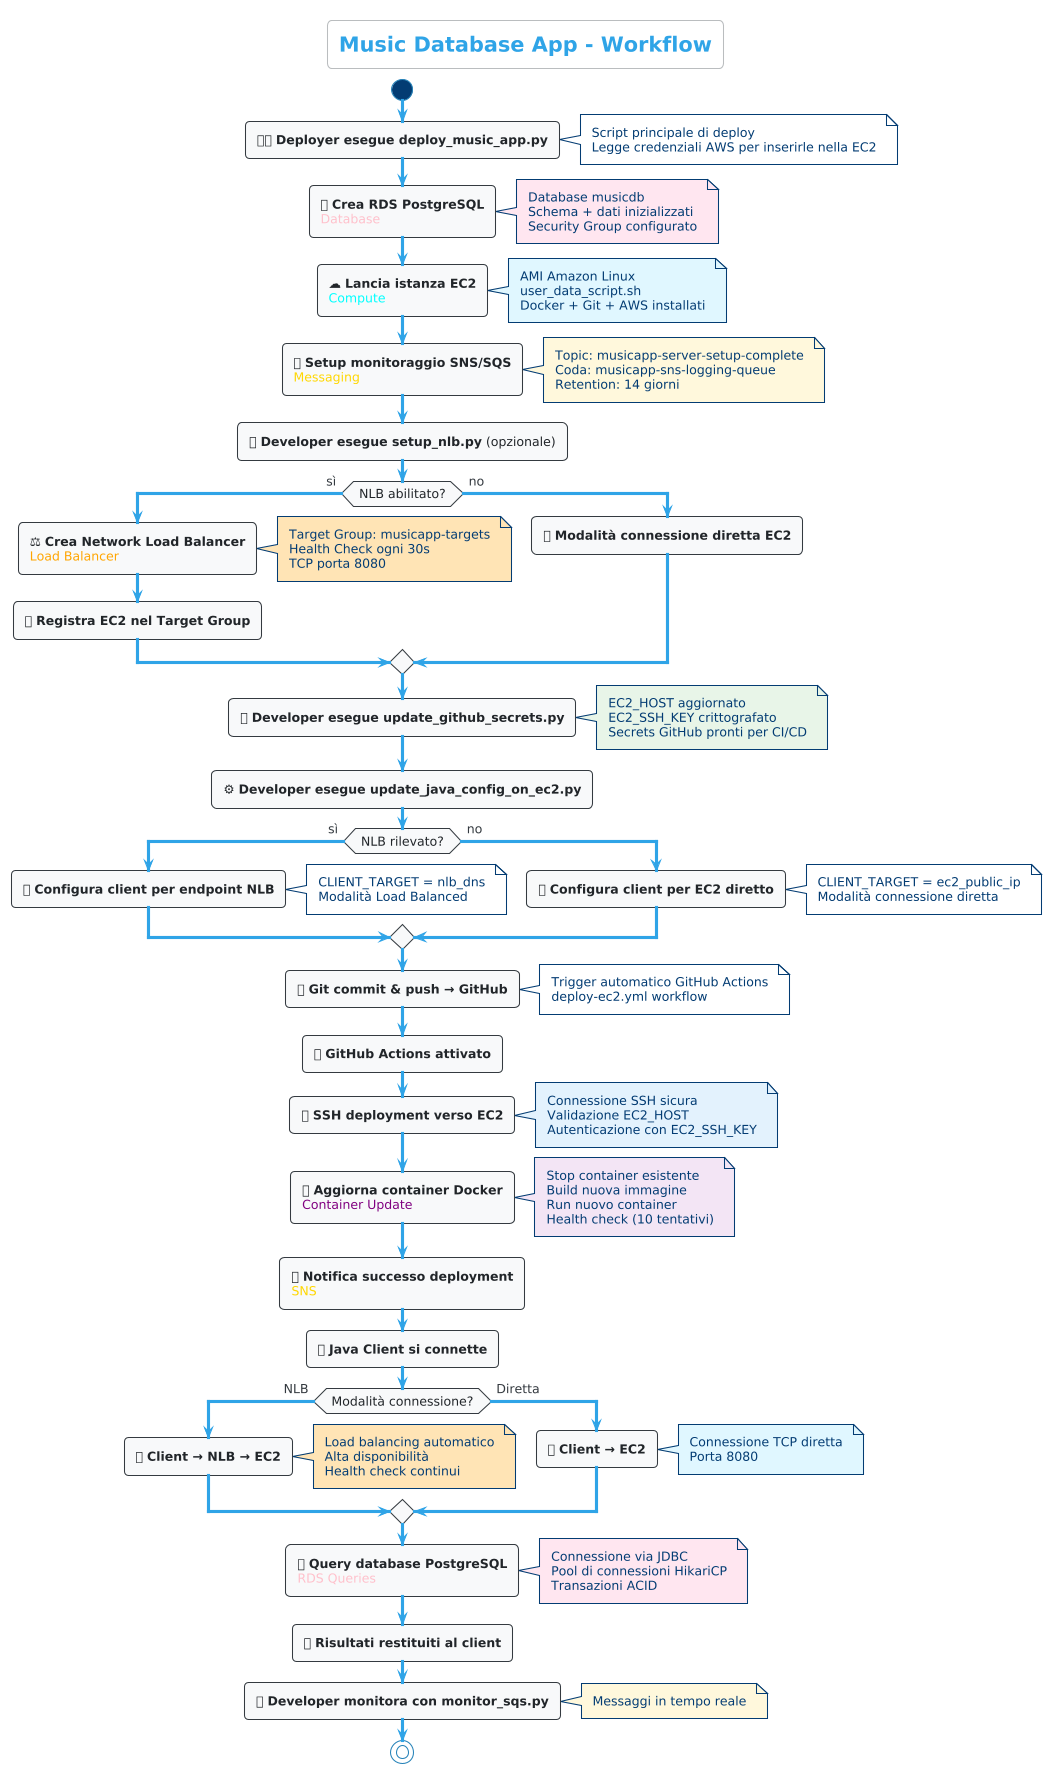

The diagram above was rendered by PlantUML. Its source (embedded in the PNG):
@startuml
!theme cerulean-outline
skinparam activity {
  BackgroundColor #F8F9FA
  BorderColor #343A40
  FontColor #212529
}

title **Music Database App - Workflow**

start

:🧑💻 **Deployer esegue deploy_music_app.py**;
note right
  Script principale di deploy
  Legge credenziali AWS per inserirle nella EC2
end note

:🗄 **Crea RDS PostgreSQL** 
<color:pink>Database</color>;
note right #FFE6F0
  Database musicdb
  Schema + dati inizializzati
  Security Group configurato
end note

:☁ **Lancia istanza EC2**
<color:cyan>Compute</color>;
note right #E0F7FF
  AMI Amazon Linux
  user_data_script.sh
  Docker + Git + AWS installati
end note

:📢 **Setup monitoraggio SNS/SQS**
<color:gold>Messaging</color>;
note right #FFF8DC
  Topic: musicapp-server-setup-complete
  Coda: musicapp-sns-logging-queue
  Retention: 14 giorni
end note

:🔧 **Developer esegue setup_nlb.py** (opzionale);
if (NLB abilitato?) then (sì)
  :⚖ **Crea Network Load Balancer**
  <color:orange>Load Balancer</color>;
  note right #FFE4B5
    Target Group: musicapp-targets
    Health Check ogni 30s
    TCP porta 8080
  end note
  :📝 **Registra EC2 nel Target Group**;
else (no)
  :🔗 **Modalità connessione diretta EC2**;
endif

:🔐 **Developer esegue update_github_secrets.py**;
note right #E8F5E8
  EC2_HOST aggiornato
  EC2_SSH_KEY crittografato
  Secrets GitHub pronti per CI/CD
end note

:⚙ **Developer esegue update_java_config_on_ec2.py**;
if (NLB rilevato?) then (sì)
  :🔄 **Configura client per endpoint NLB**;
  note right
    CLIENT_TARGET = nlb_dns
    Modalità Load Balanced
  end note
else (no)
  :📡 **Configura client per EC2 diretto**;
  note right
    CLIENT_TARGET = ec2_public_ip
    Modalità connessione diretta
  end note
endif

:📤 **Git commit & push → GitHub**;
note right
  Trigger automatico GitHub Actions
  deploy-ec2.yml workflow
end note

:🤖 **GitHub Actions attivato**;
:🔑 **SSH deployment verso EC2**;
note right #E3F2FD
  Connessione SSH sicura
  Validazione EC2_HOST
  Autenticazione con EC2_SSH_KEY
end note

:🐳 **Aggiorna container Docker**
<color:purple>Container Update</color>;
note right #F3E5F5
  Stop container esistente
  Build nuova immagine
  Run nuovo container
  Health check (10 tentativi)
end note

:📢 **Notifica successo deployment**
<color:gold>SNS</color>;

:📱 **Java Client si connette**;
if (Modalità connessione?) then (NLB)
  :🔄 **Client → NLB → EC2**;
  note right #FFE4B5
    Load balancing automatico
    Alta disponibilità
    Health check continui
  end note
else (Diretta)
  :📡 **Client → EC2**;
  note right #E0F7FF
    Connessione TCP diretta
    Porta 8080
  end note
endif

:🗄 **Query database PostgreSQL**
<color:pink>RDS Queries</color>;
note right #FFE6F0
  Connessione via JDBC
  Pool di connessioni HikariCP
  Transazioni ACID
end note

:📊 **Risultati restituiti al client**;

:👀 **Developer monitora con monitor_sqs.py**;
note right #FFF8DC
  Messaggi in tempo reale
end note

stop
@enduml